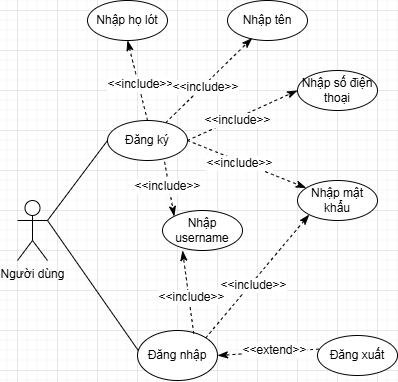

The diagram above was exported from draw.io. Its source (the exported page's mxGraphModel, read from the mxfile embedded in the PNG):
<mxGraphModel dx="898" dy="553" grid="1" gridSize="10" guides="1" tooltips="1" connect="1" arrows="1" fold="1" page="1" pageScale="1" pageWidth="850" pageHeight="1100" math="0" shadow="0">
  <root>
    <mxCell id="-2OdoNs8BHmyiBUYHDKs-0" />
    <mxCell id="-2OdoNs8BHmyiBUYHDKs-1" parent="-2OdoNs8BHmyiBUYHDKs-0" />
    <mxCell id="-2OdoNs8BHmyiBUYHDKs-2" parent="-2OdoNs8BHmyiBUYHDKs-1" style="shape=umlActor;verticalLabelPosition=bottom;verticalAlign=top;html=1;outlineConnect=0;" value="Người dùng" vertex="1">
      <mxGeometry height="60" width="30" x="240" y="310" as="geometry" />
    </mxCell>
    <mxCell id="-2OdoNs8BHmyiBUYHDKs-7" parent="-2OdoNs8BHmyiBUYHDKs-1" style="ellipse;whiteSpace=wrap;html=1;" value="Đăng ký" vertex="1">
      <mxGeometry height="40" width="80" x="330" y="230" as="geometry" />
    </mxCell>
    <mxCell id="-2OdoNs8BHmyiBUYHDKs-8" parent="-2OdoNs8BHmyiBUYHDKs-1" style="ellipse;whiteSpace=wrap;html=1;" value="Đăng nhập" vertex="1">
      <mxGeometry height="50" width="80" x="360" y="440" as="geometry" />
    </mxCell>
    <mxCell id="-2OdoNs8BHmyiBUYHDKs-52" parent="-2OdoNs8BHmyiBUYHDKs-1" style="ellipse;whiteSpace=wrap;html=1;" value="Đăng xuất" vertex="1">
      <mxGeometry height="40" width="80" x="540" y="445" as="geometry" />
    </mxCell>
    <mxCell id="qPabxE5PeUJBHE0Of-Qf-1" edge="1" parent="-2OdoNs8BHmyiBUYHDKs-1" source="-2OdoNs8BHmyiBUYHDKs-2" style="endArrow=none;html=1;rounded=0;fontSize=12;startSize=8;endSize=8;curved=1;exitX=1;exitY=0.3333333333333333;exitDx=0;exitDy=0;exitPerimeter=0;entryX=0;entryY=0.5;entryDx=0;entryDy=0;" target="-2OdoNs8BHmyiBUYHDKs-7" value="">
      <mxGeometry height="50" relative="1" width="50" as="geometry">
        <mxPoint x="380" y="410" as="sourcePoint" />
        <mxPoint x="430" y="360" as="targetPoint" />
      </mxGeometry>
    </mxCell>
    <mxCell id="qPabxE5PeUJBHE0Of-Qf-2" edge="1" parent="-2OdoNs8BHmyiBUYHDKs-1" source="-2OdoNs8BHmyiBUYHDKs-2" style="endArrow=none;html=1;rounded=0;fontSize=12;startSize=8;endSize=8;curved=1;exitX=1;exitY=0.3333333333333333;exitDx=0;exitDy=0;exitPerimeter=0;entryX=0.01;entryY=0.401;entryDx=0;entryDy=0;entryPerimeter=0;" target="-2OdoNs8BHmyiBUYHDKs-8" value="">
      <mxGeometry height="50" relative="1" width="50" as="geometry">
        <mxPoint x="380" y="410" as="sourcePoint" />
        <mxPoint x="430" y="360" as="targetPoint" />
      </mxGeometry>
    </mxCell>
    <mxCell id="paufIYDcvngsnuszdsyh-3" edge="1" parent="-2OdoNs8BHmyiBUYHDKs-1" source="-2OdoNs8BHmyiBUYHDKs-52" style="endArrow=classicThin;html=1;rounded=0;fontSize=12;startSize=8;endSize=8;curved=1;exitX=0.018;exitY=0.34;exitDx=0;exitDy=0;dashed=1;endFill=1;exitPerimeter=0;entryX=1;entryY=0.5;entryDx=0;entryDy=0;" target="-2OdoNs8BHmyiBUYHDKs-8" value="">
      <mxGeometry height="50" relative="1" width="50" as="geometry">
        <mxPoint x="435" y="380" as="sourcePoint" />
        <mxPoint x="510" y="380" as="targetPoint" />
      </mxGeometry>
    </mxCell>
    <mxCell id="paufIYDcvngsnuszdsyh-4" connectable="0" parent="paufIYDcvngsnuszdsyh-3" style="edgeLabel;html=1;align=center;verticalAlign=middle;resizable=0;points=[];fontSize=12;" value="&amp;lt;&amp;lt;extend&amp;gt;&amp;gt;" vertex="1">
      <mxGeometry relative="1" x="-0.1191" y="-2" as="geometry">
        <mxPoint as="offset" />
      </mxGeometry>
    </mxCell>
    <mxCell id="paufIYDcvngsnuszdsyh-6" parent="-2OdoNs8BHmyiBUYHDKs-1" style="ellipse;whiteSpace=wrap;html=1;" value="Nhập username" vertex="1">
      <mxGeometry height="40" width="80" x="385" y="320" as="geometry" />
    </mxCell>
    <mxCell id="paufIYDcvngsnuszdsyh-7" parent="-2OdoNs8BHmyiBUYHDKs-1" style="ellipse;whiteSpace=wrap;html=1;" value="Nhập mật khẩu" vertex="1">
      <mxGeometry height="40" width="80" x="520" y="290" as="geometry" />
    </mxCell>
    <mxCell id="paufIYDcvngsnuszdsyh-9" edge="1" parent="-2OdoNs8BHmyiBUYHDKs-1" source="-2OdoNs8BHmyiBUYHDKs-7" style="endArrow=classicThin;html=1;rounded=0;fontSize=12;startSize=8;endSize=8;curved=1;exitX=0.713;exitY=1.03;exitDx=0;exitDy=0;dashed=1;endFill=1;entryX=0;entryY=0;entryDx=0;entryDy=0;exitPerimeter=0;" target="paufIYDcvngsnuszdsyh-6" value="">
      <mxGeometry height="50" relative="1" width="50" as="geometry">
        <mxPoint x="581" y="409" as="sourcePoint" />
        <mxPoint x="470" y="400" as="targetPoint" />
      </mxGeometry>
    </mxCell>
    <mxCell id="paufIYDcvngsnuszdsyh-10" connectable="0" parent="paufIYDcvngsnuszdsyh-9" style="edgeLabel;html=1;align=center;verticalAlign=middle;resizable=0;points=[];fontSize=12;" value="&amp;lt;&amp;lt;include&amp;gt;&amp;gt;" vertex="1">
      <mxGeometry relative="1" x="-0.1191" y="-2" as="geometry">
        <mxPoint as="offset" />
      </mxGeometry>
    </mxCell>
    <mxCell id="paufIYDcvngsnuszdsyh-11" edge="1" parent="-2OdoNs8BHmyiBUYHDKs-1" source="-2OdoNs8BHmyiBUYHDKs-7" style="endArrow=classicThin;html=1;rounded=0;fontSize=12;startSize=8;endSize=8;curved=1;exitX=1;exitY=0.5;exitDx=0;exitDy=0;dashed=1;endFill=1;" target="paufIYDcvngsnuszdsyh-7" value="">
      <mxGeometry height="50" relative="1" width="50" as="geometry">
        <mxPoint x="480" y="320" as="sourcePoint" />
        <mxPoint x="590" y="260" as="targetPoint" />
      </mxGeometry>
    </mxCell>
    <mxCell id="paufIYDcvngsnuszdsyh-12" connectable="0" parent="paufIYDcvngsnuszdsyh-11" style="edgeLabel;html=1;align=center;verticalAlign=middle;resizable=0;points=[];fontSize=12;" value="&amp;lt;&amp;lt;include&amp;gt;&amp;gt;" vertex="1">
      <mxGeometry relative="1" x="-0.1191" y="-2" as="geometry">
        <mxPoint as="offset" />
      </mxGeometry>
    </mxCell>
    <mxCell id="paufIYDcvngsnuszdsyh-13" parent="-2OdoNs8BHmyiBUYHDKs-1" style="ellipse;whiteSpace=wrap;html=1;" value="Nhập số điện thoại" vertex="1">
      <mxGeometry height="40" width="80" x="520" y="180" as="geometry" />
    </mxCell>
    <mxCell id="paufIYDcvngsnuszdsyh-14" edge="1" parent="-2OdoNs8BHmyiBUYHDKs-1" source="-2OdoNs8BHmyiBUYHDKs-7" style="endArrow=classicThin;html=1;rounded=0;fontSize=12;startSize=8;endSize=8;curved=1;exitX=1;exitY=0.5;exitDx=0;exitDy=0;dashed=1;endFill=1;entryX=0;entryY=0.5;entryDx=0;entryDy=0;" target="paufIYDcvngsnuszdsyh-13" value="">
      <mxGeometry height="50" relative="1" width="50" as="geometry">
        <mxPoint x="460" y="290" as="sourcePoint" />
        <mxPoint x="577" y="329" as="targetPoint" />
      </mxGeometry>
    </mxCell>
    <mxCell id="paufIYDcvngsnuszdsyh-15" connectable="0" parent="paufIYDcvngsnuszdsyh-14" style="edgeLabel;html=1;align=center;verticalAlign=middle;resizable=0;points=[];fontSize=12;" value="&amp;lt;&amp;lt;include&amp;gt;&amp;gt;" vertex="1">
      <mxGeometry relative="1" x="-0.1191" y="-2" as="geometry">
        <mxPoint as="offset" />
      </mxGeometry>
    </mxCell>
    <mxCell id="paufIYDcvngsnuszdsyh-16" parent="-2OdoNs8BHmyiBUYHDKs-1" style="ellipse;whiteSpace=wrap;html=1;" value="Nhập họ lót" vertex="1">
      <mxGeometry height="40" width="80" x="310" y="110" as="geometry" />
    </mxCell>
    <mxCell id="paufIYDcvngsnuszdsyh-17" parent="-2OdoNs8BHmyiBUYHDKs-1" style="ellipse;whiteSpace=wrap;html=1;" value="Nhập tên" vertex="1">
      <mxGeometry height="40" width="80" x="450" y="110" as="geometry" />
    </mxCell>
    <mxCell id="paufIYDcvngsnuszdsyh-18" edge="1" parent="-2OdoNs8BHmyiBUYHDKs-1" source="-2OdoNs8BHmyiBUYHDKs-7" style="endArrow=classicThin;html=1;rounded=0;fontSize=12;startSize=8;endSize=8;curved=1;exitX=0.5;exitY=0;exitDx=0;exitDy=0;dashed=1;endFill=1;entryX=0.5;entryY=1;entryDx=0;entryDy=0;" target="paufIYDcvngsnuszdsyh-16" value="">
      <mxGeometry height="50" relative="1" width="50" as="geometry">
        <mxPoint x="270" y="210" as="sourcePoint" />
        <mxPoint x="380" y="150" as="targetPoint" />
      </mxGeometry>
    </mxCell>
    <mxCell id="paufIYDcvngsnuszdsyh-19" connectable="0" parent="paufIYDcvngsnuszdsyh-18" style="edgeLabel;html=1;align=center;verticalAlign=middle;resizable=0;points=[];fontSize=12;" value="&amp;lt;&amp;lt;include&amp;gt;&amp;gt;" vertex="1">
      <mxGeometry relative="1" x="-0.1191" y="-2" as="geometry">
        <mxPoint as="offset" />
      </mxGeometry>
    </mxCell>
    <mxCell id="paufIYDcvngsnuszdsyh-20" edge="1" parent="-2OdoNs8BHmyiBUYHDKs-1" source="-2OdoNs8BHmyiBUYHDKs-7" style="endArrow=classicThin;html=1;rounded=0;fontSize=12;startSize=8;endSize=8;curved=1;dashed=1;endFill=1;entryX=0.308;entryY=0.94;entryDx=0;entryDy=0;entryPerimeter=0;" target="paufIYDcvngsnuszdsyh-17" value="">
      <mxGeometry height="50" relative="1" width="50" as="geometry">
        <mxPoint x="430" y="270" as="sourcePoint" />
        <mxPoint x="540" y="210" as="targetPoint" />
      </mxGeometry>
    </mxCell>
    <mxCell id="paufIYDcvngsnuszdsyh-21" connectable="0" parent="paufIYDcvngsnuszdsyh-20" style="edgeLabel;html=1;align=center;verticalAlign=middle;resizable=0;points=[];fontSize=12;" value="&amp;lt;&amp;lt;include&amp;gt;&amp;gt;" vertex="1">
      <mxGeometry relative="1" x="-0.1191" y="-2" as="geometry">
        <mxPoint as="offset" />
      </mxGeometry>
    </mxCell>
    <mxCell id="paufIYDcvngsnuszdsyh-23" edge="1" parent="-2OdoNs8BHmyiBUYHDKs-1" source="-2OdoNs8BHmyiBUYHDKs-8" style="endArrow=classicThin;html=1;rounded=0;fontSize=12;startSize=8;endSize=8;curved=1;exitX=1;exitY=0;exitDx=0;exitDy=0;dashed=1;endFill=1;entryX=0;entryY=1;entryDx=0;entryDy=0;" target="paufIYDcvngsnuszdsyh-7" value="">
      <mxGeometry height="50" relative="1" width="50" as="geometry">
        <mxPoint x="540" y="360" as="sourcePoint" />
        <mxPoint x="664" y="435" as="targetPoint" />
      </mxGeometry>
    </mxCell>
    <mxCell id="paufIYDcvngsnuszdsyh-24" connectable="0" parent="paufIYDcvngsnuszdsyh-23" style="edgeLabel;html=1;align=center;verticalAlign=middle;resizable=0;points=[];fontSize=12;" value="&amp;lt;&amp;lt;include&amp;gt;&amp;gt;" vertex="1">
      <mxGeometry relative="1" x="-0.1191" y="-2" as="geometry">
        <mxPoint as="offset" />
      </mxGeometry>
    </mxCell>
    <mxCell id="paufIYDcvngsnuszdsyh-25" edge="1" parent="-2OdoNs8BHmyiBUYHDKs-1" source="-2OdoNs8BHmyiBUYHDKs-8" style="endArrow=classicThin;html=1;rounded=0;fontSize=12;startSize=8;endSize=8;curved=1;dashed=1;endFill=1;entryX=0.25;entryY=1;entryDx=0;entryDy=0;entryPerimeter=0;exitX=0.703;exitY=0.064;exitDx=0;exitDy=0;exitPerimeter=0;" target="paufIYDcvngsnuszdsyh-6" value="">
      <mxGeometry height="50" relative="1" width="50" as="geometry">
        <mxPoint x="410" y="330" as="sourcePoint" />
        <mxPoint x="435" y="395" as="targetPoint" />
      </mxGeometry>
    </mxCell>
    <mxCell id="paufIYDcvngsnuszdsyh-26" connectable="0" parent="paufIYDcvngsnuszdsyh-25" style="edgeLabel;html=1;align=center;verticalAlign=middle;resizable=0;points=[];fontSize=12;" value="&amp;lt;&amp;lt;include&amp;gt;&amp;gt;" vertex="1">
      <mxGeometry relative="1" x="-0.1191" y="-2" as="geometry">
        <mxPoint as="offset" />
      </mxGeometry>
    </mxCell>
  </root>
</mxGraphModel>